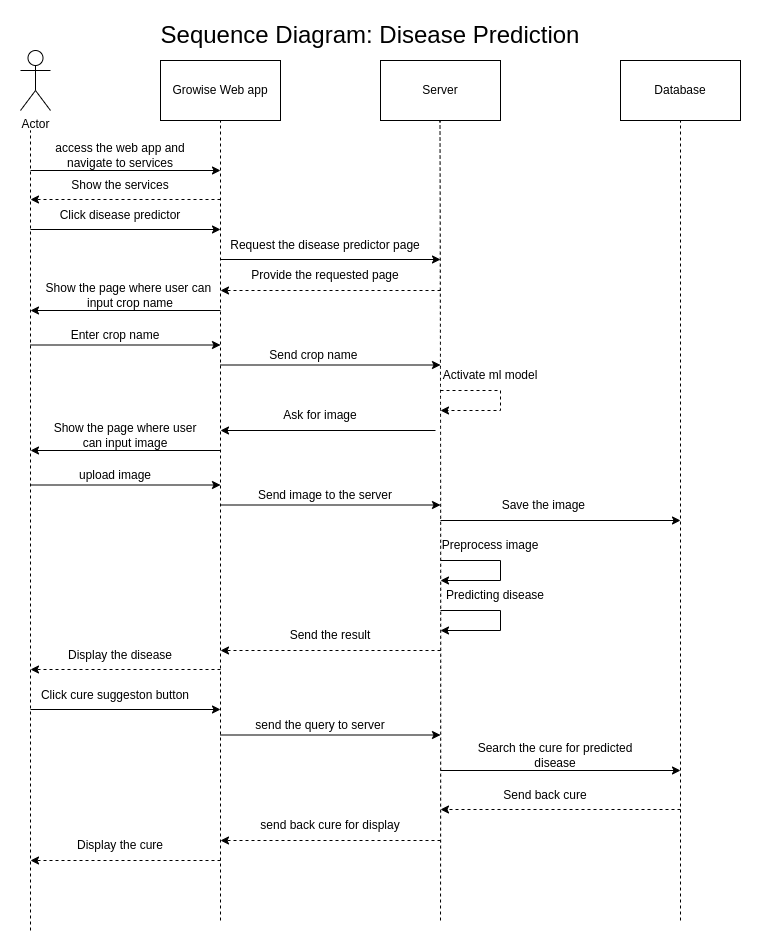

The diagram above was exported from draw.io. Its source (the exported page's mxGraphModel, read from the mxfile embedded in the PNG):
<mxGraphModel dx="1362" dy="775" grid="1" gridSize="10" guides="1" tooltips="1" connect="1" arrows="1" fold="1" page="1" pageScale="1" pageWidth="850" pageHeight="1100" math="0" shadow="0">
  <root>
    <mxCell id="0" />
    <mxCell id="1" parent="0" />
    <mxCell id="wmNkwz2oT53R1GrnULsK-1" value="Actor" style="shape=umlActor;verticalLabelPosition=bottom;verticalAlign=top;html=1;outlineConnect=0;" parent="1" vertex="1">
      <mxGeometry x="70" y="70" width="30" height="60" as="geometry" />
    </mxCell>
    <mxCell id="wmNkwz2oT53R1GrnULsK-2" value="Growise Web app" style="rounded=0;whiteSpace=wrap;html=1;" parent="1" vertex="1">
      <mxGeometry x="210" y="80" width="120" height="60" as="geometry" />
    </mxCell>
    <mxCell id="wmNkwz2oT53R1GrnULsK-3" value="Server" style="rounded=0;whiteSpace=wrap;html=1;" parent="1" vertex="1">
      <mxGeometry x="430" y="80" width="120" height="60" as="geometry" />
    </mxCell>
    <mxCell id="wmNkwz2oT53R1GrnULsK-4" value="" style="endArrow=none;dashed=1;html=1;rounded=0;" parent="1" edge="1">
      <mxGeometry width="50" height="50" relative="1" as="geometry">
        <mxPoint x="80" y="950" as="sourcePoint" />
        <mxPoint x="80" y="150" as="targetPoint" />
      </mxGeometry>
    </mxCell>
    <mxCell id="wmNkwz2oT53R1GrnULsK-5" value="" style="endArrow=none;dashed=1;html=1;rounded=0;entryX=0.5;entryY=1;entryDx=0;entryDy=0;" parent="1" target="wmNkwz2oT53R1GrnULsK-2" edge="1">
      <mxGeometry width="50" height="50" relative="1" as="geometry">
        <mxPoint x="270" y="940" as="sourcePoint" />
        <mxPoint x="530" y="170" as="targetPoint" />
      </mxGeometry>
    </mxCell>
    <mxCell id="wmNkwz2oT53R1GrnULsK-6" value="" style="endArrow=none;dashed=1;html=1;rounded=0;entryX=0.5;entryY=1;entryDx=0;entryDy=0;edgeStyle=orthogonalEdgeStyle;curved=1;" parent="1" edge="1">
      <mxGeometry width="50" height="50" relative="1" as="geometry">
        <mxPoint x="490" y="940" as="sourcePoint" />
        <mxPoint x="489.5" y="140" as="targetPoint" />
      </mxGeometry>
    </mxCell>
    <mxCell id="wmNkwz2oT53R1GrnULsK-7" value="" style="endArrow=classic;html=1;rounded=0;" parent="1" edge="1">
      <mxGeometry width="50" height="50" relative="1" as="geometry">
        <mxPoint x="80" y="190" as="sourcePoint" />
        <mxPoint x="270" y="190" as="targetPoint" />
      </mxGeometry>
    </mxCell>
    <mxCell id="wmNkwz2oT53R1GrnULsK-8" value="access the web app and navigate to services" style="text;html=1;strokeColor=none;fillColor=none;align=center;verticalAlign=middle;whiteSpace=wrap;rounded=0;" parent="1" vertex="1">
      <mxGeometry x="90" y="160" width="160" height="30" as="geometry" />
    </mxCell>
    <mxCell id="wmNkwz2oT53R1GrnULsK-9" value="" style="endArrow=classic;html=1;rounded=0;dashed=1;" parent="1" edge="1">
      <mxGeometry width="50" height="50" relative="1" as="geometry">
        <mxPoint x="270" y="219" as="sourcePoint" />
        <mxPoint x="80" y="219" as="targetPoint" />
      </mxGeometry>
    </mxCell>
    <mxCell id="wmNkwz2oT53R1GrnULsK-10" value="Show the services" style="text;html=1;strokeColor=none;fillColor=none;align=center;verticalAlign=middle;whiteSpace=wrap;rounded=0;" parent="1" vertex="1">
      <mxGeometry x="105" y="190" width="130" height="30" as="geometry" />
    </mxCell>
    <mxCell id="wmNkwz2oT53R1GrnULsK-11" value="Click disease predictor" style="text;html=1;strokeColor=none;fillColor=none;align=center;verticalAlign=middle;whiteSpace=wrap;rounded=0;" parent="1" vertex="1">
      <mxGeometry x="95" y="220" width="150" height="30" as="geometry" />
    </mxCell>
    <mxCell id="wmNkwz2oT53R1GrnULsK-12" value="" style="endArrow=classic;html=1;rounded=0;" parent="1" edge="1">
      <mxGeometry width="50" height="50" relative="1" as="geometry">
        <mxPoint x="80" y="249" as="sourcePoint" />
        <mxPoint x="270" y="249" as="targetPoint" />
      </mxGeometry>
    </mxCell>
    <mxCell id="wmNkwz2oT53R1GrnULsK-13" value="" style="endArrow=classic;html=1;rounded=0;" parent="1" edge="1">
      <mxGeometry width="50" height="50" relative="1" as="geometry">
        <mxPoint x="270" y="330" as="sourcePoint" />
        <mxPoint x="80" y="330" as="targetPoint" />
      </mxGeometry>
    </mxCell>
    <mxCell id="wmNkwz2oT53R1GrnULsK-14" value="Show the page where user can&amp;nbsp; input crop name" style="text;html=1;strokeColor=none;fillColor=none;align=center;verticalAlign=middle;whiteSpace=wrap;rounded=0;" parent="1" vertex="1">
      <mxGeometry x="90" y="300" width="180" height="30" as="geometry" />
    </mxCell>
    <mxCell id="wmNkwz2oT53R1GrnULsK-15" value="" style="endArrow=classic;html=1;rounded=0;" parent="1" edge="1">
      <mxGeometry width="50" height="50" relative="1" as="geometry">
        <mxPoint x="80" y="364.5" as="sourcePoint" />
        <mxPoint x="270" y="364.5" as="targetPoint" />
      </mxGeometry>
    </mxCell>
    <mxCell id="wmNkwz2oT53R1GrnULsK-16" value="Enter crop name" style="text;html=1;strokeColor=none;fillColor=none;align=center;verticalAlign=middle;whiteSpace=wrap;rounded=0;" parent="1" vertex="1">
      <mxGeometry x="115" y="340" width="100" height="30" as="geometry" />
    </mxCell>
    <mxCell id="wmNkwz2oT53R1GrnULsK-17" value="Send crop name&amp;nbsp;" style="text;html=1;strokeColor=none;fillColor=none;align=center;verticalAlign=middle;whiteSpace=wrap;rounded=0;" parent="1" vertex="1">
      <mxGeometry x="295" y="360" width="140" height="30" as="geometry" />
    </mxCell>
    <mxCell id="wmNkwz2oT53R1GrnULsK-18" value="" style="endArrow=classic;html=1;rounded=0;" parent="1" edge="1">
      <mxGeometry width="50" height="50" relative="1" as="geometry">
        <mxPoint x="270" y="384.5" as="sourcePoint" />
        <mxPoint x="490" y="384.5" as="targetPoint" />
      </mxGeometry>
    </mxCell>
    <mxCell id="wmNkwz2oT53R1GrnULsK-20" value="Preprocess image" style="text;html=1;strokeColor=none;fillColor=none;align=center;verticalAlign=middle;whiteSpace=wrap;rounded=0;" parent="1" vertex="1">
      <mxGeometry x="485" y="550" width="110" height="30" as="geometry" />
    </mxCell>
    <mxCell id="wmNkwz2oT53R1GrnULsK-22" value="Send back cure" style="text;html=1;strokeColor=none;fillColor=none;align=center;verticalAlign=middle;whiteSpace=wrap;rounded=0;" parent="1" vertex="1">
      <mxGeometry x="520" y="800" width="150" height="30" as="geometry" />
    </mxCell>
    <mxCell id="wmNkwz2oT53R1GrnULsK-23" value="" style="endArrow=classic;html=1;rounded=0;dashed=1;" parent="1" edge="1">
      <mxGeometry width="50" height="50" relative="1" as="geometry">
        <mxPoint x="490" y="670" as="sourcePoint" />
        <mxPoint x="270" y="670" as="targetPoint" />
      </mxGeometry>
    </mxCell>
    <mxCell id="wmNkwz2oT53R1GrnULsK-24" value="Send the result" style="text;html=1;strokeColor=none;fillColor=none;align=center;verticalAlign=middle;whiteSpace=wrap;rounded=0;" parent="1" vertex="1">
      <mxGeometry x="300" y="640" width="160" height="30" as="geometry" />
    </mxCell>
    <mxCell id="wmNkwz2oT53R1GrnULsK-25" value="" style="endArrow=classic;html=1;rounded=0;dashed=1;" parent="1" edge="1">
      <mxGeometry width="50" height="50" relative="1" as="geometry">
        <mxPoint x="270" y="689" as="sourcePoint" />
        <mxPoint x="80" y="689" as="targetPoint" />
      </mxGeometry>
    </mxCell>
    <mxCell id="wmNkwz2oT53R1GrnULsK-26" value="Display the disease" style="text;html=1;strokeColor=none;fillColor=none;align=center;verticalAlign=middle;whiteSpace=wrap;rounded=0;" parent="1" vertex="1">
      <mxGeometry x="95" y="660" width="150" height="30" as="geometry" />
    </mxCell>
    <mxCell id="wmNkwz2oT53R1GrnULsK-27" value="" style="endArrow=classic;html=1;rounded=0;" parent="1" edge="1">
      <mxGeometry width="50" height="50" relative="1" as="geometry">
        <mxPoint x="80" y="729" as="sourcePoint" />
        <mxPoint x="270" y="729" as="targetPoint" />
      </mxGeometry>
    </mxCell>
    <mxCell id="wmNkwz2oT53R1GrnULsK-28" value="Click cure suggeston button" style="text;html=1;strokeColor=none;fillColor=none;align=center;verticalAlign=middle;whiteSpace=wrap;rounded=0;" parent="1" vertex="1">
      <mxGeometry x="85" y="700" width="160" height="30" as="geometry" />
    </mxCell>
    <mxCell id="wmNkwz2oT53R1GrnULsK-29" value="" style="endArrow=classic;html=1;rounded=0;" parent="1" edge="1">
      <mxGeometry width="50" height="50" relative="1" as="geometry">
        <mxPoint x="270" y="754.5" as="sourcePoint" />
        <mxPoint x="490" y="754.5" as="targetPoint" />
      </mxGeometry>
    </mxCell>
    <mxCell id="wmNkwz2oT53R1GrnULsK-30" value="send the query to server" style="text;html=1;strokeColor=none;fillColor=none;align=center;verticalAlign=middle;whiteSpace=wrap;rounded=0;" parent="1" vertex="1">
      <mxGeometry x="300" y="730" width="140" height="30" as="geometry" />
    </mxCell>
    <mxCell id="wmNkwz2oT53R1GrnULsK-31" value="Predicting disease" style="text;html=1;strokeColor=none;fillColor=none;align=center;verticalAlign=middle;whiteSpace=wrap;rounded=0;" parent="1" vertex="1">
      <mxGeometry x="485" y="600" width="120" height="30" as="geometry" />
    </mxCell>
    <mxCell id="wmNkwz2oT53R1GrnULsK-32" value="Database" style="rounded=0;whiteSpace=wrap;html=1;" parent="1" vertex="1">
      <mxGeometry x="670" y="80" width="120" height="60" as="geometry" />
    </mxCell>
    <mxCell id="wmNkwz2oT53R1GrnULsK-33" value="" style="endArrow=none;dashed=1;html=1;rounded=0;entryX=0.5;entryY=1;entryDx=0;entryDy=0;" parent="1" target="wmNkwz2oT53R1GrnULsK-32" edge="1">
      <mxGeometry width="50" height="50" relative="1" as="geometry">
        <mxPoint x="730" y="940" as="sourcePoint" />
        <mxPoint x="540" y="360" as="targetPoint" />
      </mxGeometry>
    </mxCell>
    <mxCell id="wmNkwz2oT53R1GrnULsK-34" value="" style="endArrow=classic;html=1;rounded=0;" parent="1" edge="1">
      <mxGeometry width="50" height="50" relative="1" as="geometry">
        <mxPoint x="490" y="790" as="sourcePoint" />
        <mxPoint x="730" y="790" as="targetPoint" />
      </mxGeometry>
    </mxCell>
    <mxCell id="wmNkwz2oT53R1GrnULsK-35" value="Search the cure for predicted disease" style="text;html=1;strokeColor=none;fillColor=none;align=center;verticalAlign=middle;whiteSpace=wrap;rounded=0;" parent="1" vertex="1">
      <mxGeometry x="510" y="760" width="190" height="30" as="geometry" />
    </mxCell>
    <mxCell id="wmNkwz2oT53R1GrnULsK-36" value="" style="endArrow=classic;html=1;rounded=0;dashed=1;" parent="1" edge="1">
      <mxGeometry width="50" height="50" relative="1" as="geometry">
        <mxPoint x="730" y="829" as="sourcePoint" />
        <mxPoint x="490" y="829" as="targetPoint" />
      </mxGeometry>
    </mxCell>
    <mxCell id="wmNkwz2oT53R1GrnULsK-37" value="" style="endArrow=classic;html=1;rounded=0;dashed=1;" parent="1" edge="1">
      <mxGeometry width="50" height="50" relative="1" as="geometry">
        <mxPoint x="490" y="860" as="sourcePoint" />
        <mxPoint x="270" y="860" as="targetPoint" />
      </mxGeometry>
    </mxCell>
    <mxCell id="wmNkwz2oT53R1GrnULsK-38" value="send back cure for display" style="text;html=1;strokeColor=none;fillColor=none;align=center;verticalAlign=middle;whiteSpace=wrap;rounded=0;" parent="1" vertex="1">
      <mxGeometry x="285" y="830" width="190" height="30" as="geometry" />
    </mxCell>
    <mxCell id="wmNkwz2oT53R1GrnULsK-39" value="" style="endArrow=classic;html=1;rounded=0;dashed=1;" parent="1" edge="1">
      <mxGeometry width="50" height="50" relative="1" as="geometry">
        <mxPoint x="270" y="880" as="sourcePoint" />
        <mxPoint x="80" y="880" as="targetPoint" />
      </mxGeometry>
    </mxCell>
    <mxCell id="wmNkwz2oT53R1GrnULsK-40" value="Display the cure" style="text;html=1;strokeColor=none;fillColor=none;align=center;verticalAlign=middle;whiteSpace=wrap;rounded=0;" parent="1" vertex="1">
      <mxGeometry x="105" y="850" width="130" height="30" as="geometry" />
    </mxCell>
    <mxCell id="OrgAAckDnfIBpyewEoFH-1" value="" style="endArrow=classic;html=1;rounded=0;" parent="1" edge="1">
      <mxGeometry width="50" height="50" relative="1" as="geometry">
        <mxPoint x="485" y="450" as="sourcePoint" />
        <mxPoint x="270" y="450" as="targetPoint" />
      </mxGeometry>
    </mxCell>
    <mxCell id="OrgAAckDnfIBpyewEoFH-2" value="Ask for image" style="text;html=1;strokeColor=none;fillColor=none;align=center;verticalAlign=middle;whiteSpace=wrap;rounded=0;" parent="1" vertex="1">
      <mxGeometry x="315" y="420" width="110" height="30" as="geometry" />
    </mxCell>
    <mxCell id="OrgAAckDnfIBpyewEoFH-3" value="" style="endArrow=classic;html=1;rounded=0;" parent="1" edge="1">
      <mxGeometry width="50" height="50" relative="1" as="geometry">
        <mxPoint x="270" y="470" as="sourcePoint" />
        <mxPoint x="80" y="470" as="targetPoint" />
      </mxGeometry>
    </mxCell>
    <mxCell id="OrgAAckDnfIBpyewEoFH-4" value="Show the page where user can input image" style="text;html=1;strokeColor=none;fillColor=none;align=center;verticalAlign=middle;whiteSpace=wrap;rounded=0;" parent="1" vertex="1">
      <mxGeometry x="100" y="440" width="150" height="30" as="geometry" />
    </mxCell>
    <mxCell id="OrgAAckDnfIBpyewEoFH-5" value="" style="endArrow=classic;html=1;rounded=0;" parent="1" edge="1">
      <mxGeometry width="50" height="50" relative="1" as="geometry">
        <mxPoint x="80" y="504.5" as="sourcePoint" />
        <mxPoint x="270" y="504.5" as="targetPoint" />
      </mxGeometry>
    </mxCell>
    <mxCell id="OrgAAckDnfIBpyewEoFH-6" value="upload image" style="text;html=1;strokeColor=none;fillColor=none;align=center;verticalAlign=middle;whiteSpace=wrap;rounded=0;" parent="1" vertex="1">
      <mxGeometry x="120" y="480" width="90" height="30" as="geometry" />
    </mxCell>
    <mxCell id="OrgAAckDnfIBpyewEoFH-7" value="" style="endArrow=classic;html=1;rounded=0;" parent="1" edge="1">
      <mxGeometry width="50" height="50" relative="1" as="geometry">
        <mxPoint x="270" y="524.5" as="sourcePoint" />
        <mxPoint x="490" y="524.5" as="targetPoint" />
      </mxGeometry>
    </mxCell>
    <mxCell id="OrgAAckDnfIBpyewEoFH-8" value="Send image to the server" style="text;html=1;strokeColor=none;fillColor=none;align=center;verticalAlign=middle;whiteSpace=wrap;rounded=0;" parent="1" vertex="1">
      <mxGeometry x="300" y="500" width="150" height="30" as="geometry" />
    </mxCell>
    <mxCell id="OrgAAckDnfIBpyewEoFH-10" value="Save the image&amp;nbsp;" style="text;html=1;strokeColor=none;fillColor=none;align=center;verticalAlign=middle;whiteSpace=wrap;rounded=0;" parent="1" vertex="1">
      <mxGeometry x="520" y="510" width="150" height="30" as="geometry" />
    </mxCell>
    <mxCell id="OrgAAckDnfIBpyewEoFH-19" value="&lt;font style=&quot;font-size: 24px;&quot;&gt;Sequence Diagram: Disease Prediction&lt;/font&gt;" style="text;html=1;strokeColor=none;fillColor=none;align=center;verticalAlign=middle;whiteSpace=wrap;rounded=0;" parent="1" vertex="1">
      <mxGeometry x="140" y="40" width="560" height="30" as="geometry" />
    </mxCell>
    <mxCell id="0NCp5Yv8ysC5msFgcvJI-1" value="" style="endArrow=classic;html=1;rounded=0;" parent="1" edge="1">
      <mxGeometry width="50" height="50" relative="1" as="geometry">
        <mxPoint x="270" y="279" as="sourcePoint" />
        <mxPoint x="490" y="279" as="targetPoint" />
      </mxGeometry>
    </mxCell>
    <mxCell id="0NCp5Yv8ysC5msFgcvJI-2" value="Request the disease predictor page" style="text;html=1;strokeColor=none;fillColor=none;align=center;verticalAlign=middle;whiteSpace=wrap;rounded=0;" parent="1" vertex="1">
      <mxGeometry x="270" y="250" width="210" height="30" as="geometry" />
    </mxCell>
    <mxCell id="0NCp5Yv8ysC5msFgcvJI-4" value="" style="endArrow=classic;html=1;rounded=0;dashed=1;" parent="1" edge="1">
      <mxGeometry width="50" height="50" relative="1" as="geometry">
        <mxPoint x="490" y="310" as="sourcePoint" />
        <mxPoint x="270" y="310" as="targetPoint" />
      </mxGeometry>
    </mxCell>
    <mxCell id="0NCp5Yv8ysC5msFgcvJI-5" value="Provide the requested page" style="text;html=1;strokeColor=none;fillColor=none;align=center;verticalAlign=middle;whiteSpace=wrap;rounded=0;" parent="1" vertex="1">
      <mxGeometry x="270" y="280" width="210" height="30" as="geometry" />
    </mxCell>
    <mxCell id="0NCp5Yv8ysC5msFgcvJI-8" value="" style="endArrow=classic;html=1;rounded=0;dashed=1;" parent="1" edge="1">
      <mxGeometry width="50" height="50" relative="1" as="geometry">
        <mxPoint x="490" y="410" as="sourcePoint" />
        <mxPoint x="490" y="430" as="targetPoint" />
        <Array as="points">
          <mxPoint x="550" y="410" />
          <mxPoint x="550" y="430" />
        </Array>
      </mxGeometry>
    </mxCell>
    <mxCell id="0NCp5Yv8ysC5msFgcvJI-10" value="Activate ml model" style="text;html=1;strokeColor=none;fillColor=none;align=center;verticalAlign=middle;whiteSpace=wrap;rounded=0;" parent="1" vertex="1">
      <mxGeometry x="470" y="380" width="140" height="30" as="geometry" />
    </mxCell>
    <mxCell id="0NCp5Yv8ysC5msFgcvJI-11" value="" style="endArrow=classic;html=1;rounded=0;" parent="1" edge="1">
      <mxGeometry width="50" height="50" relative="1" as="geometry">
        <mxPoint x="490" y="580" as="sourcePoint" />
        <mxPoint x="490" y="600" as="targetPoint" />
        <Array as="points">
          <mxPoint x="550" y="580" />
          <mxPoint x="550" y="600" />
        </Array>
      </mxGeometry>
    </mxCell>
    <mxCell id="0NCp5Yv8ysC5msFgcvJI-12" value="" style="endArrow=classic;html=1;rounded=0;" parent="1" edge="1">
      <mxGeometry width="50" height="50" relative="1" as="geometry">
        <mxPoint x="490" y="630" as="sourcePoint" />
        <mxPoint x="490" y="650" as="targetPoint" />
        <Array as="points">
          <mxPoint x="550" y="630" />
          <mxPoint x="550" y="650" />
        </Array>
      </mxGeometry>
    </mxCell>
    <mxCell id="0NCp5Yv8ysC5msFgcvJI-15" value="" style="endArrow=classic;html=1;rounded=0;" parent="1" edge="1">
      <mxGeometry width="50" height="50" relative="1" as="geometry">
        <mxPoint x="490" y="540" as="sourcePoint" />
        <mxPoint x="730" y="540" as="targetPoint" />
      </mxGeometry>
    </mxCell>
  </root>
</mxGraphModel>